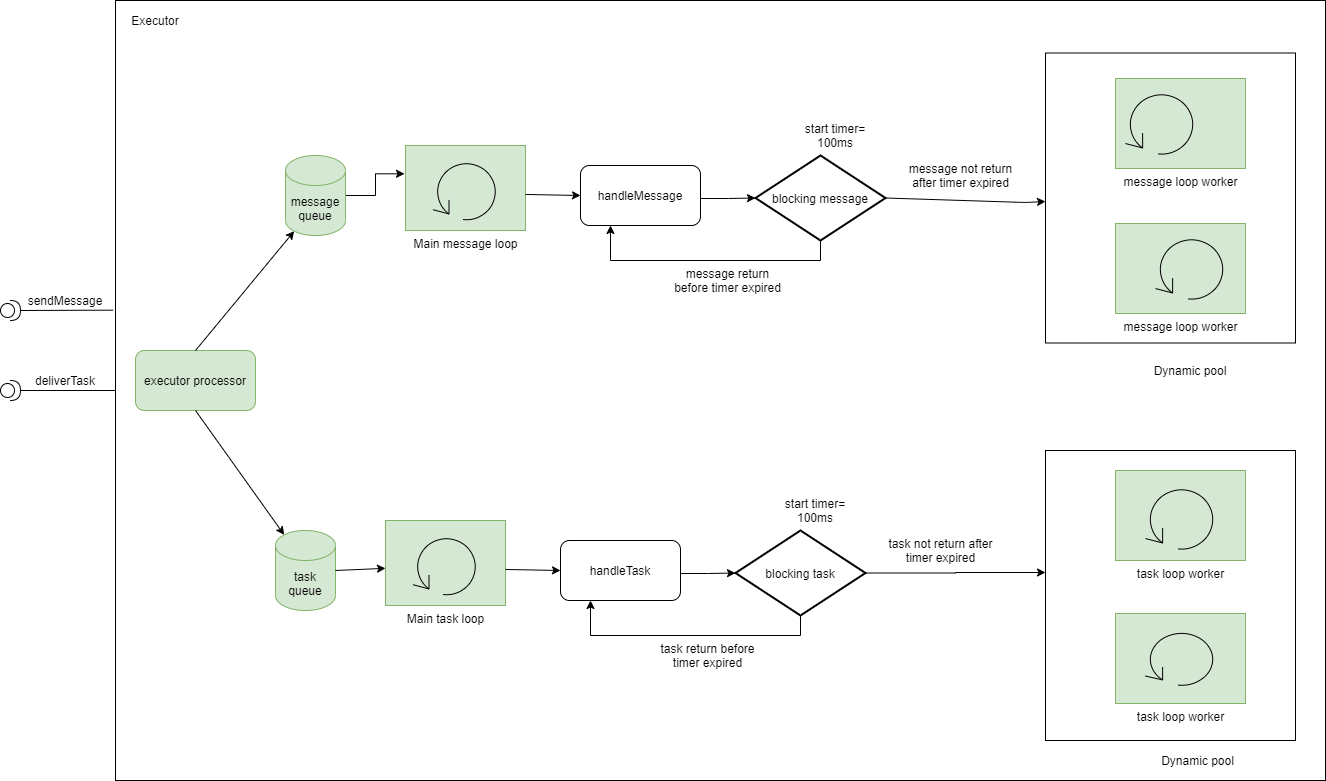

The diagram above was exported from draw.io. Its source (the exported page's mxGraphModel, read from the mxfile embedded in the PNG):
<mxGraphModel dx="2062" dy="1182" grid="1" gridSize="10" guides="1" tooltips="1" connect="1" arrows="1" fold="1" page="1" pageScale="1" pageWidth="850" pageHeight="1100" math="0" shadow="0">
  <root>
    <mxCell id="0" />
    <mxCell id="1" parent="0" />
    <mxCell id="AovlIk6mQPrzb8fmf2Zf-1" value="" style="rounded=0;whiteSpace=wrap;html=1;verticalAlign=top;labelPosition=center;verticalLabelPosition=bottom;align=center;" parent="1" vertex="1">
      <mxGeometry x="200" y="80" width="1210" height="780" as="geometry" />
    </mxCell>
    <mxCell id="8RLq0liG-Ke-pOFBRmNQ-4" value="" style="shape=providedRequiredInterface;html=1;verticalLabelPosition=bottom;" parent="1" vertex="1">
      <mxGeometry x="85" y="460" width="20" height="20" as="geometry" />
    </mxCell>
    <mxCell id="8RLq0liG-Ke-pOFBRmNQ-10" value="" style="endArrow=none;html=1;exitX=1;exitY=0.5;exitDx=0;exitDy=0;exitPerimeter=0;entryX=0;entryY=0.5;entryDx=0;entryDy=0;" parent="1" source="8RLq0liG-Ke-pOFBRmNQ-4" target="AovlIk6mQPrzb8fmf2Zf-1" edge="1">
      <mxGeometry width="50" height="50" relative="1" as="geometry">
        <mxPoint x="90" y="290" as="sourcePoint" />
        <mxPoint x="140" y="240" as="targetPoint" />
      </mxGeometry>
    </mxCell>
    <mxCell id="8RLq0liG-Ke-pOFBRmNQ-11" value="" style="shape=providedRequiredInterface;html=1;verticalLabelPosition=bottom;" parent="1" vertex="1">
      <mxGeometry x="85" y="380" width="20" height="20" as="geometry" />
    </mxCell>
    <mxCell id="8RLq0liG-Ke-pOFBRmNQ-12" value="" style="endArrow=none;html=1;exitX=1;exitY=0.5;exitDx=0;exitDy=0;exitPerimeter=0;entryX=-0.002;entryY=0.397;entryDx=0;entryDy=0;entryPerimeter=0;" parent="1" source="8RLq0liG-Ke-pOFBRmNQ-11" target="AovlIk6mQPrzb8fmf2Zf-1" edge="1">
      <mxGeometry width="50" height="50" relative="1" as="geometry">
        <mxPoint x="90" y="350" as="sourcePoint" />
        <mxPoint x="191" y="391" as="targetPoint" />
      </mxGeometry>
    </mxCell>
    <mxCell id="8RLq0liG-Ke-pOFBRmNQ-13" value="sendMessage" style="text;html=1;strokeColor=none;fillColor=none;align=center;verticalAlign=middle;whiteSpace=wrap;rounded=0;" parent="1" vertex="1">
      <mxGeometry x="130" y="370" width="40" height="20" as="geometry" />
    </mxCell>
    <mxCell id="8RLq0liG-Ke-pOFBRmNQ-14" value="deliverTask" style="text;html=1;strokeColor=none;fillColor=none;align=center;verticalAlign=middle;whiteSpace=wrap;rounded=0;" parent="1" vertex="1">
      <mxGeometry x="130" y="450" width="40" height="20" as="geometry" />
    </mxCell>
    <mxCell id="8RLq0liG-Ke-pOFBRmNQ-15" value="executor processor" style="rounded=1;whiteSpace=wrap;html=1;fillColor=#d5e8d4;strokeColor=#82b366;" parent="1" vertex="1">
      <mxGeometry x="220" y="430" width="120" height="60" as="geometry" />
    </mxCell>
    <mxCell id="8RLq0liG-Ke-pOFBRmNQ-41" style="edgeStyle=orthogonalEdgeStyle;rounded=0;orthogonalLoop=1;jettySize=auto;html=1;exitX=1;exitY=0.5;exitDx=0;exitDy=0;exitPerimeter=0;entryX=-0.008;entryY=0.333;entryDx=0;entryDy=0;entryPerimeter=0;" parent="1" source="8RLq0liG-Ke-pOFBRmNQ-16" target="8RLq0liG-Ke-pOFBRmNQ-21" edge="1">
      <mxGeometry relative="1" as="geometry" />
    </mxCell>
    <mxCell id="8RLq0liG-Ke-pOFBRmNQ-16" value="message queue" style="shape=cylinder3;whiteSpace=wrap;html=1;boundedLbl=1;backgroundOutline=1;size=15;fillColor=#d5e8d4;strokeColor=#82b366;" parent="1" vertex="1">
      <mxGeometry x="370" y="235" width="60" height="80" as="geometry" />
    </mxCell>
    <mxCell id="8RLq0liG-Ke-pOFBRmNQ-17" value="task queue" style="shape=cylinder3;whiteSpace=wrap;html=1;boundedLbl=1;backgroundOutline=1;size=15;fillColor=#d5e8d4;strokeColor=#82b366;" parent="1" vertex="1">
      <mxGeometry x="360" y="610" width="60" height="80" as="geometry" />
    </mxCell>
    <mxCell id="gB_mteN1VGhBQtE1NfHW-7" style="edgeStyle=orthogonalEdgeStyle;rounded=0;orthogonalLoop=1;jettySize=auto;html=1;exitX=0.5;exitY=1;exitDx=0;exitDy=0;exitPerimeter=0;entryX=0.25;entryY=1;entryDx=0;entryDy=0;" parent="1" source="8RLq0liG-Ke-pOFBRmNQ-25" target="gB_mteN1VGhBQtE1NfHW-2" edge="1">
      <mxGeometry relative="1" as="geometry" />
    </mxCell>
    <mxCell id="8RLq0liG-Ke-pOFBRmNQ-25" value="blocking message" style="strokeWidth=2;html=1;shape=mxgraph.flowchart.decision;whiteSpace=wrap;" parent="1" vertex="1">
      <mxGeometry x="840" y="235" width="130" height="85" as="geometry" />
    </mxCell>
    <mxCell id="8RLq0liG-Ke-pOFBRmNQ-26" value="&lt;div style=&quot;text-align: justify&quot;&gt;&lt;br&gt;&lt;/div&gt;" style="rounded=0;whiteSpace=wrap;html=1;" parent="1" vertex="1">
      <mxGeometry x="1130" y="132.5" width="250" height="290" as="geometry" />
    </mxCell>
    <mxCell id="8RLq0liG-Ke-pOFBRmNQ-31" value="" style="group;fillColor=#d5e8d4;strokeColor=#82b366;" parent="1" vertex="1" connectable="0">
      <mxGeometry x="490" y="225" width="120" height="85" as="geometry" />
    </mxCell>
    <mxCell id="8RLq0liG-Ke-pOFBRmNQ-21" value="Main message loop" style="verticalLabelPosition=bottom;verticalAlign=top;html=1;shape=mxgraph.basic.rect;fillColor2=none;strokeWidth=1;size=20;indent=5;fillColor=#d5e8d4;strokeColor=#82b366;" parent="8RLq0liG-Ke-pOFBRmNQ-31" vertex="1">
      <mxGeometry width="120" height="85" as="geometry" />
    </mxCell>
    <mxCell id="8RLq0liG-Ke-pOFBRmNQ-22" value="" style="shape=mxgraph.bpmn.loop;html=1;outlineConnect=0;verticalAlign=top;labelPosition=center;verticalLabelPosition=bottom;align=center;" parent="8RLq0liG-Ke-pOFBRmNQ-31" vertex="1">
      <mxGeometry x="27.692307692307693" y="15.11111111111111" width="64.61538461538461" height="60.44444444444444" as="geometry" />
    </mxCell>
    <mxCell id="8RLq0liG-Ke-pOFBRmNQ-33" value="message loop worker" style="verticalLabelPosition=bottom;verticalAlign=top;html=1;shape=mxgraph.basic.rect;fillColor2=none;strokeWidth=1;size=20;indent=5;fillColor=#d5e8d4;strokeColor=#82b366;" parent="1" vertex="1">
      <mxGeometry x="1200" y="158" width="130" height="90" as="geometry" />
    </mxCell>
    <mxCell id="8RLq0liG-Ke-pOFBRmNQ-34" value="" style="shape=mxgraph.bpmn.loop;html=1;outlineConnect=0;verticalAlign=top;labelPosition=center;verticalLabelPosition=bottom;align=center;" parent="1" vertex="1">
      <mxGeometry x="1210" y="171" width="70" height="64" as="geometry" />
    </mxCell>
    <mxCell id="8RLq0liG-Ke-pOFBRmNQ-35" value="message loop worker" style="verticalLabelPosition=bottom;verticalAlign=top;html=1;shape=mxgraph.basic.rect;fillColor2=none;strokeWidth=1;size=20;indent=5;fillColor=#d5e8d4;strokeColor=#82b366;" parent="1" vertex="1">
      <mxGeometry x="1200" y="303" width="130" height="90" as="geometry" />
    </mxCell>
    <mxCell id="8RLq0liG-Ke-pOFBRmNQ-36" value="" style="shape=mxgraph.bpmn.loop;html=1;outlineConnect=0;verticalAlign=top;labelPosition=center;verticalLabelPosition=bottom;align=center;" parent="1" vertex="1">
      <mxGeometry x="1240" y="316" width="70" height="64" as="geometry" />
    </mxCell>
    <mxCell id="8RLq0liG-Ke-pOFBRmNQ-49" value="" style="endArrow=classic;html=1;exitX=1;exitY=0.5;exitDx=0;exitDy=0;exitPerimeter=0;" parent="1" source="8RLq0liG-Ke-pOFBRmNQ-25" edge="1">
      <mxGeometry width="50" height="50" relative="1" as="geometry">
        <mxPoint x="810" y="420" as="sourcePoint" />
        <mxPoint x="1130" y="281" as="targetPoint" />
        <Array as="points">
          <mxPoint x="1110" y="282" />
        </Array>
      </mxGeometry>
    </mxCell>
    <mxCell id="8RLq0liG-Ke-pOFBRmNQ-55" value="Dynamic pool" style="text;html=1;strokeColor=none;fillColor=none;align=center;verticalAlign=middle;whiteSpace=wrap;rounded=0;" parent="1" vertex="1">
      <mxGeometry x="1190" y="440" width="170" height="20" as="geometry" />
    </mxCell>
    <mxCell id="8RLq0liG-Ke-pOFBRmNQ-86" value="&lt;div style=&quot;text-align: justify&quot;&gt;&lt;br&gt;&lt;/div&gt;" style="rounded=0;whiteSpace=wrap;html=1;" parent="1" vertex="1">
      <mxGeometry x="1130" y="530" width="250" height="290" as="geometry" />
    </mxCell>
    <mxCell id="8RLq0liG-Ke-pOFBRmNQ-87" value="task loop worker" style="verticalLabelPosition=bottom;verticalAlign=top;html=1;shape=mxgraph.basic.rect;fillColor2=none;strokeWidth=1;size=20;indent=5;fillColor=#d5e8d4;strokeColor=#82b366;" parent="1" vertex="1">
      <mxGeometry x="1200" y="550" width="130" height="90" as="geometry" />
    </mxCell>
    <mxCell id="8RLq0liG-Ke-pOFBRmNQ-88" value="" style="shape=mxgraph.bpmn.loop;html=1;outlineConnect=0;verticalAlign=top;labelPosition=center;verticalLabelPosition=bottom;align=center;" parent="1" vertex="1">
      <mxGeometry x="1230" y="566" width="70" height="64" as="geometry" />
    </mxCell>
    <mxCell id="8RLq0liG-Ke-pOFBRmNQ-89" value="task loop worker" style="verticalLabelPosition=bottom;verticalAlign=top;html=1;shape=mxgraph.basic.rect;fillColor2=none;strokeWidth=1;size=20;indent=5;fillColor=#d5e8d4;strokeColor=#82b366;" parent="1" vertex="1">
      <mxGeometry x="1200" y="693" width="130" height="90" as="geometry" />
    </mxCell>
    <mxCell id="8RLq0liG-Ke-pOFBRmNQ-90" value="" style="shape=mxgraph.bpmn.loop;html=1;outlineConnect=0;verticalAlign=top;labelPosition=center;verticalLabelPosition=bottom;align=center;" parent="1" vertex="1">
      <mxGeometry x="1230" y="710" width="70" height="56" as="geometry" />
    </mxCell>
    <mxCell id="8RLq0liG-Ke-pOFBRmNQ-93" value="Dynamic pool" style="text;html=1;strokeColor=none;fillColor=none;align=center;verticalAlign=middle;whiteSpace=wrap;rounded=0;" parent="1" vertex="1">
      <mxGeometry x="1220" y="830" width="125" height="20" as="geometry" />
    </mxCell>
    <mxCell id="8RLq0liG-Ke-pOFBRmNQ-94" value="" style="endArrow=classic;html=1;exitX=0.5;exitY=0;exitDx=0;exitDy=0;entryX=0.145;entryY=1;entryDx=0;entryDy=-4.35;entryPerimeter=0;" parent="1" source="8RLq0liG-Ke-pOFBRmNQ-15" target="8RLq0liG-Ke-pOFBRmNQ-16" edge="1">
      <mxGeometry width="50" height="50" relative="1" as="geometry">
        <mxPoint x="660" y="480" as="sourcePoint" />
        <mxPoint x="710" y="430" as="targetPoint" />
      </mxGeometry>
    </mxCell>
    <mxCell id="8RLq0liG-Ke-pOFBRmNQ-95" value="" style="endArrow=classic;html=1;exitX=0.5;exitY=1;exitDx=0;exitDy=0;entryX=0.145;entryY=0;entryDx=0;entryDy=4.35;entryPerimeter=0;" parent="1" source="8RLq0liG-Ke-pOFBRmNQ-15" target="8RLq0liG-Ke-pOFBRmNQ-17" edge="1">
      <mxGeometry width="50" height="50" relative="1" as="geometry">
        <mxPoint x="660" y="480" as="sourcePoint" />
        <mxPoint x="370" y="620" as="targetPoint" />
      </mxGeometry>
    </mxCell>
    <mxCell id="8RLq0liG-Ke-pOFBRmNQ-96" value="" style="endArrow=classic;html=1;exitX=1;exitY=0.5;exitDx=0;exitDy=0;exitPerimeter=0;" parent="1" source="8RLq0liG-Ke-pOFBRmNQ-17" edge="1">
      <mxGeometry width="50" height="50" relative="1" as="geometry">
        <mxPoint x="660" y="480" as="sourcePoint" />
        <mxPoint x="470" y="647.8260869565217" as="targetPoint" />
      </mxGeometry>
    </mxCell>
    <mxCell id="gB_mteN1VGhBQtE1NfHW-6" style="edgeStyle=orthogonalEdgeStyle;rounded=0;orthogonalLoop=1;jettySize=auto;html=1;exitX=1;exitY=0.5;exitDx=0;exitDy=0;entryX=0;entryY=0.5;entryDx=0;entryDy=0;entryPerimeter=0;" parent="1" source="gB_mteN1VGhBQtE1NfHW-2" target="8RLq0liG-Ke-pOFBRmNQ-25" edge="1">
      <mxGeometry relative="1" as="geometry">
        <Array as="points">
          <mxPoint x="785" y="278" />
          <mxPoint x="813" y="278" />
        </Array>
      </mxGeometry>
    </mxCell>
    <mxCell id="gB_mteN1VGhBQtE1NfHW-2" value="handleMessage" style="rounded=1;whiteSpace=wrap;html=1;" parent="1" vertex="1">
      <mxGeometry x="665" y="245" width="120" height="60" as="geometry" />
    </mxCell>
    <mxCell id="gB_mteN1VGhBQtE1NfHW-3" value="" style="endArrow=classic;html=1;exitX=1;exitY=0.576;exitDx=0;exitDy=0;exitPerimeter=0;entryX=0;entryY=0.5;entryDx=0;entryDy=0;" parent="1" source="8RLq0liG-Ke-pOFBRmNQ-21" target="gB_mteN1VGhBQtE1NfHW-2" edge="1">
      <mxGeometry width="50" height="50" relative="1" as="geometry">
        <mxPoint x="1020" y="520" as="sourcePoint" />
        <mxPoint x="1070" y="470" as="targetPoint" />
      </mxGeometry>
    </mxCell>
    <mxCell id="gB_mteN1VGhBQtE1NfHW-4" value="message not return after timer expired" style="text;html=1;strokeColor=none;fillColor=none;align=center;verticalAlign=middle;whiteSpace=wrap;rounded=0;" parent="1" vertex="1">
      <mxGeometry x="982.5" y="245" width="125" height="20" as="geometry" />
    </mxCell>
    <mxCell id="gB_mteN1VGhBQtE1NfHW-5" value="start timer= 100ms" style="text;html=1;strokeColor=none;fillColor=none;align=center;verticalAlign=middle;whiteSpace=wrap;rounded=0;" parent="1" vertex="1">
      <mxGeometry x="880" y="205" width="80" height="20" as="geometry" />
    </mxCell>
    <mxCell id="gB_mteN1VGhBQtE1NfHW-8" value="message return before timer expired" style="text;html=1;strokeColor=none;fillColor=none;align=center;verticalAlign=middle;whiteSpace=wrap;rounded=0;" parent="1" vertex="1">
      <mxGeometry x="755" y="350" width="115" height="20" as="geometry" />
    </mxCell>
    <mxCell id="gB_mteN1VGhBQtE1NfHW-56" value="" style="group" parent="1" vertex="1" connectable="0">
      <mxGeometry x="470" y="600" width="120" height="85" as="geometry" />
    </mxCell>
    <mxCell id="gB_mteN1VGhBQtE1NfHW-57" value="Main task loop" style="verticalLabelPosition=bottom;verticalAlign=top;html=1;shape=mxgraph.basic.rect;fillColor2=none;strokeWidth=1;size=20;indent=5;fillColor=#d5e8d4;strokeColor=#82b366;" parent="gB_mteN1VGhBQtE1NfHW-56" vertex="1">
      <mxGeometry width="120" height="85" as="geometry" />
    </mxCell>
    <mxCell id="gB_mteN1VGhBQtE1NfHW-58" value="" style="shape=mxgraph.bpmn.loop;html=1;outlineConnect=0;verticalAlign=top;labelPosition=center;verticalLabelPosition=bottom;align=center;" parent="gB_mteN1VGhBQtE1NfHW-56" vertex="1">
      <mxGeometry x="27.692307692307693" y="15.11111111111111" width="64.61538461538461" height="60.44444444444444" as="geometry" />
    </mxCell>
    <mxCell id="gB_mteN1VGhBQtE1NfHW-59" value="handleTask" style="rounded=1;whiteSpace=wrap;html=1;" parent="1" vertex="1">
      <mxGeometry x="645" y="620" width="120" height="60" as="geometry" />
    </mxCell>
    <mxCell id="gB_mteN1VGhBQtE1NfHW-70" style="edgeStyle=orthogonalEdgeStyle;rounded=0;orthogonalLoop=1;jettySize=auto;html=1;" parent="1" source="gB_mteN1VGhBQtE1NfHW-60" edge="1">
      <mxGeometry relative="1" as="geometry">
        <mxPoint x="1130" y="652" as="targetPoint" />
      </mxGeometry>
    </mxCell>
    <mxCell id="gB_mteN1VGhBQtE1NfHW-60" value="blocking task" style="strokeWidth=2;html=1;shape=mxgraph.flowchart.decision;whiteSpace=wrap;" parent="1" vertex="1">
      <mxGeometry x="820" y="610" width="130" height="85" as="geometry" />
    </mxCell>
    <mxCell id="gB_mteN1VGhBQtE1NfHW-61" value="task not return after timer expired" style="text;html=1;strokeColor=none;fillColor=none;align=center;verticalAlign=middle;whiteSpace=wrap;rounded=0;" parent="1" vertex="1">
      <mxGeometry x="962.5" y="620" width="125" height="20" as="geometry" />
    </mxCell>
    <mxCell id="gB_mteN1VGhBQtE1NfHW-63" value="start timer= 100ms" style="text;html=1;strokeColor=none;fillColor=none;align=center;verticalAlign=middle;whiteSpace=wrap;rounded=0;" parent="1" vertex="1">
      <mxGeometry x="860" y="580" width="80" height="20" as="geometry" />
    </mxCell>
    <mxCell id="gB_mteN1VGhBQtE1NfHW-64" style="edgeStyle=orthogonalEdgeStyle;rounded=0;orthogonalLoop=1;jettySize=auto;html=1;exitX=1;exitY=0.5;exitDx=0;exitDy=0;entryX=0;entryY=0.5;entryDx=0;entryDy=0;entryPerimeter=0;" parent="1" source="gB_mteN1VGhBQtE1NfHW-59" target="gB_mteN1VGhBQtE1NfHW-60" edge="1">
      <mxGeometry relative="1" as="geometry">
        <Array as="points">
          <mxPoint x="765" y="653" />
          <mxPoint x="793" y="653" />
        </Array>
      </mxGeometry>
    </mxCell>
    <mxCell id="gB_mteN1VGhBQtE1NfHW-65" value="" style="endArrow=classic;html=1;exitX=1;exitY=0.576;exitDx=0;exitDy=0;exitPerimeter=0;entryX=0;entryY=0.5;entryDx=0;entryDy=0;" parent="1" source="gB_mteN1VGhBQtE1NfHW-57" target="gB_mteN1VGhBQtE1NfHW-59" edge="1">
      <mxGeometry width="50" height="50" relative="1" as="geometry">
        <mxPoint x="1000" y="895" as="sourcePoint" />
        <mxPoint x="1050" y="845" as="targetPoint" />
      </mxGeometry>
    </mxCell>
    <mxCell id="gB_mteN1VGhBQtE1NfHW-66" style="edgeStyle=orthogonalEdgeStyle;rounded=0;orthogonalLoop=1;jettySize=auto;html=1;exitX=0.5;exitY=1;exitDx=0;exitDy=0;exitPerimeter=0;entryX=0.25;entryY=1;entryDx=0;entryDy=0;" parent="1" source="gB_mteN1VGhBQtE1NfHW-60" target="gB_mteN1VGhBQtE1NfHW-59" edge="1">
      <mxGeometry relative="1" as="geometry" />
    </mxCell>
    <mxCell id="gB_mteN1VGhBQtE1NfHW-67" value="task return before timer expired" style="text;html=1;strokeColor=none;fillColor=none;align=center;verticalAlign=middle;whiteSpace=wrap;rounded=0;" parent="1" vertex="1">
      <mxGeometry x="735" y="725" width="115" height="20" as="geometry" />
    </mxCell>
    <mxCell id="KaVzqnn-Px7ilyvTSezt-2" value="Executor" style="text;html=1;strokeColor=none;fillColor=none;align=center;verticalAlign=middle;whiteSpace=wrap;rounded=0;" vertex="1" parent="1">
      <mxGeometry x="220" y="90" width="40" height="20" as="geometry" />
    </mxCell>
  </root>
</mxGraphModel>